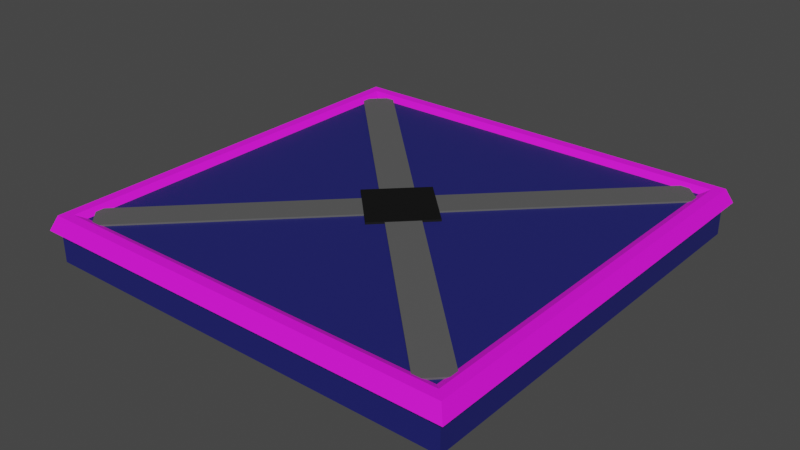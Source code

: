 # Source: Platform_model_0.2.blend  (saved by Blender 2.83.19; exported with 4.5.12 LTS)
import bpy
from mathutils import Matrix  # noqa: F401  (used for matrix-valued properties, if any)

bpy.ops.wm.read_factory_settings(use_empty=True)
scene = bpy.context.scene
scene.name = 'Scene'

# ---- collections
col_collection = bpy.data.collections.new('Collection'); scene.collection.children.link(col_collection)

# ---- images (referenced by path relative to the original .blend; pixels are not part of the script)
import os
ASSET_DIR = os.environ.get("B2B_ASSET_DIR", "")  # directory of the original .blend (textures are referenced by path, not embedded)
HERE = os.path.dirname(os.path.abspath(__file__))  # packed textures are extracted next to this script under _unpacked/

def load_image(name, relpath, width, height, colorspace="sRGB"):
    """Load a texture the original file referenced (path relative to the .blend, or extracted next to this script)."""
    p = next((c for c in (os.path.join(HERE, relpath), os.path.join(ASSET_DIR, relpath)) if relpath and os.path.exists(c)), "")
    if p:
        img = bpy.data.images.load(p, check_existing=True)
        img.name = name
    else:  # same state as the original file: an image datablock whose file is absent (Cycles renders it pink)
        img = bpy.data.images.new(name, width, height)
        img.source = "FILE"
        img.filepath = "//" + (relpath or name)
    img.colorspace_settings.name = colorspace
    return img
img_danger_zone = load_image('DANGER ZONE', 'DANGER ZONE.png', 1024, 1024, 'sRGB')

# ---- materials (node trees are filled in below, after node groups)
mat_base = bpy.data.materials.new('Base')
mat_base.use_transparent_shadow = False
mat_metal = bpy.data.materials.new('Metal')
mat_metal.use_transparent_shadow = False
mat_center = bpy.data.materials.new('Center')
mat_center.use_transparent_shadow = False
mat_border = bpy.data.materials.new('Border')
mat_border.use_transparent_shadow = False

# ---- material node trees
mat_base.use_nodes = True; mat_base.node_tree.nodes.clear()
_N = mat_base.node_tree.nodes; _L = mat_base.node_tree.links
n0 = _N.new('ShaderNodeBsdfPrincipled'); n0.name = 'Principled BSDF'; n0.location = (10, 300)
n0.distribution = 'GGX'
n0.subsurface_method = 'BURLEY'
n0.inputs[0].default_value = (0.01359, 0.01567, 0.1491, 1.0)
n0.inputs[2].default_value = 0.4817
n0.inputs[3].default_value = 1.45
n0.inputs[27].default_value = (0.0, 0.0, 0.0, 1.0)
n0.inputs[28].default_value = 1.0
n1 = _N.new('ShaderNodeOutputMaterial'); n1.name = 'Material Output'; n1.location = (300, 300)
_L.new(n0.outputs[0], n1.inputs[0])
n1.is_active_output = True
mat_metal.use_nodes = True; mat_metal.node_tree.nodes.clear()
_N = mat_metal.node_tree.nodes; _L = mat_metal.node_tree.links
n0 = _N.new('ShaderNodeBsdfPrincipled'); n0.name = 'Principled BSDF'; n0.location = (10, 300)
n0.distribution = 'GGX'
n0.subsurface_method = 'BURLEY'
n0.inputs[0].default_value = (0.1022, 0.1022, 0.1022, 1.0)
n0.inputs[3].default_value = 1.45
n0.inputs[27].default_value = (0.0, 0.0, 0.0, 1.0)
n0.inputs[28].default_value = 1.0
n1 = _N.new('ShaderNodeOutputMaterial'); n1.name = 'Material Output'; n1.location = (300, 300)
_L.new(n0.outputs[0], n1.inputs[0])
n1.is_active_output = True
mat_center.use_nodes = True; mat_center.node_tree.nodes.clear()
_N = mat_center.node_tree.nodes; _L = mat_center.node_tree.links
n0 = _N.new('ShaderNodeBsdfPrincipled'); n0.name = 'Principled BSDF'; n0.location = (10, 300)
n0.distribution = 'GGX'
n0.subsurface_method = 'BURLEY'
n0.inputs[0].default_value = (0.0, 0.0, 0.0, 1.0)
n0.inputs[2].default_value = 0.6284
n0.inputs[3].default_value = 1.45
n0.inputs[27].default_value = (0.0, 0.0, 0.0, 1.0)
n0.inputs[28].default_value = 1.0
n1 = _N.new('ShaderNodeOutputMaterial'); n1.name = 'Material Output'; n1.location = (300, 300)
_L.new(n0.outputs[0], n1.inputs[0])
n1.is_active_output = True
mat_border.use_nodes = True; mat_border.node_tree.nodes.clear()
_N = mat_border.node_tree.nodes; _L = mat_border.node_tree.links
n0 = _N.new('ShaderNodeBsdfPrincipled'); n0.name = 'Principled BSDF'; n0.location = (10, 300)
n0.distribution = 'GGX'
n0.subsurface_method = 'BURLEY'
n0.inputs[2].default_value = 0.7202
n0.inputs[3].default_value = 1.45
n0.inputs[27].default_value = (0.0, 0.0, 0.0, 1.0)
n0.inputs[28].default_value = 1.0
n1 = _N.new('ShaderNodeOutputMaterial'); n1.name = 'Material Output'; n1.location = (300, 300)
n2 = _N.new('ShaderNodeTexImage'); n2.name = 'Image Texture'; n2.location = (-477, 206)
n2.image = img_danger_zone
_L.new(n0.outputs[0], n1.inputs[0])
_L.new(n2.outputs[0], n0.inputs[0])
n1.is_active_output = True

# ---- world
world_world = bpy.data.worlds.new('World'); scene.world = world_world
world_world.use_nodes = True; world_world.node_tree.nodes.clear()
_N = world_world.node_tree.nodes; _L = world_world.node_tree.links
n0 = _N.new('ShaderNodeOutputWorld'); n0.name = 'World Output'; n0.location = (300, 300)
n1 = _N.new('ShaderNodeBackground'); n1.name = 'Background'; n1.location = (10, 300)
n1.inputs[0].default_value = (0.05088, 0.05088, 0.05088, 1.0)
_L.new(n1.outputs[0], n0.inputs[0])
n0.is_active_output = True
world_world.color = (0.05088, 0.05088, 0.05088)
world_world.use_sun_shadow = False
world_world.sun_shadow_jitter_overblur = 0.0

# ---- meshes
me_cube = bpy.data.meshes.new('Cube')
me_cube.from_pydata([(1.0, 1.0, 1.0), (1.0, 1.0, -1.0), (1.0, -1.0, 1.0), (1.0, -1.0, -1.0), (-1.0, 1.0, 1.0), (-1.0, 1.0, -1.0), (-1.0, -1.0, 1.0), (-1.0, -1.0, -1.0)], [], [(0, 4, 6, 2), (3, 2, 6, 7), (7, 6, 4, 5), (5, 1, 3, 7), (1, 0, 2, 3), (5, 4, 0, 1)])
_uv = me_cube.uv_layers.new(name='UVMap')
_uv.uv.foreach_set('vector', [0.625, 0.5, 0.875, 0.5, 0.875, 0.75, 0.625, 0.75, 0.375, 0.75, 0.625, 0.75, 0.625, 1.0, 0.375, 1.0, 0.375, 0.0, 0.625, 0.0, 0.625, 0.25, 0.375, 0.25, 0.125, 0.5, 0.375, 0.5, 0.375, 0.75, 0.125, 0.75, 0.375, 0.5, 0.625, 0.5, 0.625, 0.75, 0.375, 0.75, 0.375, 0.25, 0.625, 0.25, 0.625, 0.5, 0.375, 0.5])
me_cube.materials.append(mat_base)
me_cube.use_remesh_preserve_volume = False
me_cube.use_remesh_preserve_attributes = False
me_cube.use_mirror_vertex_groups = False
me_cube.update()
me_cube_001 = bpy.data.meshes.new('Cube.001')
me_cube_001.from_pydata([(1.0, 1.0, 1.0), (1.0, 1.0, -1.0), (1.0, -1.0, 1.0), (1.0, -1.0, -1.0), (-1.0, 1.0, 1.0), (-1.0, 1.0, -1.0), (-1.0, -1.0, 1.0), (-1.0, -1.0, -1.0)], [], [(0, 4, 6, 2), (3, 2, 6, 7), (7, 6, 4, 5), (5, 1, 3, 7), (1, 0, 2, 3), (5, 4, 0, 1)])
_uv = me_cube_001.uv_layers.new(name='UVMap')
_uv.uv.foreach_set('vector', [0.625, 0.5, 0.875, 0.5, 0.875, 0.75, 0.625, 0.75, 0.375, 0.75, 0.625, 0.75, 0.625, 1.0, 0.375, 1.0, 0.375, 0.0, 0.625, 0.0, 0.625, 0.25, 0.375, 0.25, 0.125, 0.5, 0.375, 0.5, 0.375, 0.75, 0.125, 0.75, 0.375, 0.5, 0.625, 0.5, 0.625, 0.75, 0.375, 0.75, 0.375, 0.25, 0.625, 0.25, 0.625, 0.5, 0.375, 0.5])
me_cube_001.materials.append(mat_metal)
me_cube_001.use_remesh_preserve_volume = False
me_cube_001.use_remesh_preserve_attributes = False
me_cube_001.use_mirror_vertex_groups = False
me_cube_001.update()
me_cube_003 = bpy.data.meshes.new('Cube.003')
me_cube_003.from_pydata([(1.0, 1.0, 1.0), (1.0, 1.0, -1.0), (1.0, -1.0, 1.0), (1.0, -1.0, -1.0), (-1.0, 1.0, 1.0), (-1.0, 1.0, -1.0), (-1.0, -1.0, 1.0), (-1.0, -1.0, -1.0)], [], [(0, 4, 6, 2), (3, 2, 6, 7), (7, 6, 4, 5), (5, 1, 3, 7), (1, 0, 2, 3), (5, 4, 0, 1)])
_uv = me_cube_003.uv_layers.new(name='UVMap')
_uv.uv.foreach_set('vector', [0.625, 0.5, 0.875, 0.5, 0.875, 0.75, 0.625, 0.75, 0.375, 0.75, 0.625, 0.75, 0.625, 1.0, 0.375, 1.0, 0.375, 0.0, 0.625, 0.0, 0.625, 0.25, 0.375, 0.25, 0.125, 0.5, 0.375, 0.5, 0.375, 0.75, 0.125, 0.75, 0.375, 0.5, 0.625, 0.5, 0.625, 0.75, 0.375, 0.75, 0.375, 0.25, 0.625, 0.25, 0.625, 0.5, 0.375, 0.5])
me_cube_003.materials.append(mat_metal)
me_cube_003.use_remesh_preserve_volume = False
me_cube_003.use_remesh_preserve_attributes = False
me_cube_003.use_mirror_vertex_groups = False
me_cube_003.update()
me_cube_004 = bpy.data.meshes.new('Cube.004')
me_cube_004.from_pydata([(1.0, 1.0, 1.0), (1.0, 1.0, -1.0), (1.0, -1.0, 1.0), (1.0, -1.0, -1.0), (-1.0, 1.0, 1.0), (-1.0, 1.0, -1.0), (-1.0, -1.0, 1.0), (-1.0, -1.0, -1.0)], [], [(0, 4, 6, 2), (3, 2, 6, 7), (7, 6, 4, 5), (5, 1, 3, 7), (1, 0, 2, 3), (5, 4, 0, 1)])
_uv = me_cube_004.uv_layers.new(name='UVMap')
_uv.uv.foreach_set('vector', [0.625, 0.5, 0.875, 0.5, 0.875, 0.75, 0.625, 0.75, 0.375, 0.75, 0.625, 0.75, 0.625, 1.0, 0.375, 1.0, 0.375, 0.0, 0.625, 0.0, 0.625, 0.25, 0.375, 0.25, 0.125, 0.5, 0.375, 0.5, 0.375, 0.75, 0.125, 0.75, 0.375, 0.5, 0.625, 0.5, 0.625, 0.75, 0.375, 0.75, 0.375, 0.25, 0.625, 0.25, 0.625, 0.5, 0.375, 0.5])
me_cube_004.materials.append(mat_center)
me_cube_004.use_remesh_preserve_volume = False
me_cube_004.use_remesh_preserve_attributes = False
me_cube_004.use_mirror_vertex_groups = False
me_cube_004.update()
me_cube_006 = bpy.data.meshes.new('Cube.006')
me_cube_006.from_pydata([(1.0, 1.0, 1.0), (1.029, 1.029, -1.0), (1.0, -1.0, 1.0), (1.029, -1.029, -1.0), (-1.0, 1.0, 1.0), (-1.029, 1.029, -1.0), (-1.0, -1.0, 1.0), (-1.029, -1.029, -1.0), (0.954, 0.954, 1.0), (-0.954, 0.954, 1.0), (-0.954, -0.954, 1.0), (0.954, -0.954, 1.0), (0.9156, 0.9156, 0.4037), (-0.9156, 0.9156, 0.4037), (-0.9156, -0.9156, 0.4037), (0.9156, -0.9156, 0.4037)], [], [(12, 13, 14, 15), (3, 2, 6, 7), (7, 6, 4, 5), (5, 1, 3, 7), (1, 0, 2, 3), (5, 4, 0, 1), (0, 4, 9, 8), (4, 6, 10, 9), (6, 2, 11, 10), (2, 0, 8, 11), (8, 9, 13, 12), (9, 10, 14, 13), (10, 11, 15, 14), (11, 8, 12, 15)])
_uv = me_cube_006.uv_layers.new(name='UVMap')
_uv.uv.foreach_set('vector', [0.6528, 0.6528, 0.3472, 0.6528, 0.3472, 0.3472, 0.6528, 0.3472, 0.6795, 0.3205, 0.6668, 0.3332, 0.3332, 0.3332, 0.3205, 0.3205, 0.3205, 0.3205, 0.3332, 0.3332, 0.3332, 0.6668, 0.3205, 0.6795, 0.07079, 0.1919, 0.1731, 0.1919, 0.1731, 0.8198, 0.07079, 0.8198, 0.6795, 0.6795, 0.6668, 0.6668, 0.6668, 0.3332, 0.6795, 0.3205, 0.3205, 0.6795, 0.3332, 0.6668, 0.6668, 0.6668, 0.6795, 0.6795, 0.6668, 0.6668, 0.3332, 0.6668, 0.3408, 0.6592, 0.6592, 0.6592, 0.3332, 0.6668, 0.3332, 0.3332, 0.3408, 0.3408, 0.3408, 0.6592, 0.3332, 0.3332, 0.6668, 0.3332, 0.6592, 0.3408, 0.3408, 0.3408, 0.6668, 0.3332, 0.6668, 0.6668, 0.6592, 0.6592, 0.6592, 0.3408, 0.6592, 0.6592, 0.3408, 0.6592, 0.3472, 0.6528, 0.6528, 0.6528, 0.3408, 0.6592, 0.3408, 0.3408, 0.3472, 0.3472, 0.3472, 0.6528, 0.3408, 0.3408, 0.6592, 0.3408, 0.6528, 0.3472, 0.3472, 0.3472, 0.6592, 0.3408, 0.6592, 0.6592, 0.6528, 0.6528, 0.6528, 0.3472])
me_cube_006.materials.append(mat_border)
me_cube_006.use_remesh_preserve_volume = False
me_cube_006.use_remesh_preserve_attributes = False
me_cube_006.use_mirror_vertex_groups = False
me_cube_006.update()

# ---- objects
ob_cube = bpy.data.objects.new('Cube', me_cube)
ob_cube_001 = bpy.data.objects.new('Cube.001', me_cube_001)
ob_cube_002 = bpy.data.objects.new('Cube.002', me_cube_003)
ob_cube_003 = bpy.data.objects.new('Cube.003', me_cube_004)
ob_cube_004 = bpy.data.objects.new('Cube.004', me_cube_006)

# ---- transforms, parenting, visibility, modifiers, constraints
ob_cube.location = (0.0, 0.0, 0.0)
ob_cube.scale = (1.0, 1.0, 0.1)
ob_cube.lock_rotations_4d = False
ob_cube.empty_display_type = 'ARROWS'
ob_cube.lineart.crease_threshold = 0.0
ob_cube_001.location = (0.0, 0.0, 0.1)
ob_cube_001.rotation_euler = (0.0, -0.0, 0.7854)
ob_cube_001.scale = (0.07756, 1.276, 0.007742)
ob_cube_001.lock_rotations_4d = False
ob_cube_001.empty_display_type = 'ARROWS'
ob_cube_001.lineart.crease_threshold = 0.0
ob_cube_002.location = (0.0, 0.0, 0.1)
ob_cube_002.rotation_euler = (0.0, -0.0, -0.7854)
ob_cube_002.scale = (0.07756, 1.276, 0.007742)
ob_cube_002.lock_rotations_4d = False
ob_cube_002.empty_display_type = 'ARROWS'
ob_cube_002.lineart.crease_threshold = 0.0
ob_cube_003.location = (0.0, 0.0, 0.1)
ob_cube_003.rotation_euler = (0.0, -0.0, -0.7854)
ob_cube_003.scale = (0.1589, 0.1589, 0.01)
ob_cube_003.lock_rotations_4d = False
ob_cube_003.empty_display_type = 'ARROWS'
ob_cube_003.lineart.crease_threshold = 0.0
ob_cube_004.location = (0.0, 0.0, 0.0857)
ob_cube_004.scale = (1.005, 1.005, 0.03414)
ob_cube_004.lock_rotations_4d = False
ob_cube_004.empty_display_type = 'ARROWS'
ob_cube_004.lineart.crease_threshold = 0.0

# ---- collection membership
col_collection.objects.link(ob_cube)
col_collection.objects.link(ob_cube_001)
col_collection.objects.link(ob_cube_002)
col_collection.objects.link(ob_cube_003)
col_collection.objects.link(ob_cube_004)

# ---- scene / render settings (as saved in the file)
scene.frame_start = 1; scene.frame_end = 250; scene.frame_set(1)
scene.render.engine = 'BLENDER_EEVEE_NEXT'
scene.cycles.use_denoising = False
scene.cycles.samples = 128
scene.cycles.sampling_pattern = 'TABULATED_SOBOL'
scene.cycles.use_adaptive_sampling = False
scene.cycles.use_light_tree = False
scene.view_settings.view_transform = 'Filmic'
bpy.context.view_layer.update()

# ---- added for rendering (the .blend has no active camera and no usable light): camera, sun
cam_auto = bpy.data.cameras.new('AutoCamera')
cam_auto.lens = 50.0
cam_auto.sensor_width = 36.0
cam_auto.clip_end = 1000.0
ob_auto_camera = bpy.data.objects.new('AutoCamera', cam_auto)
scene.collection.objects.link(ob_auto_camera)
ob_auto_camera.location = (2.71276, -3.25531, 2.18013)
ob_auto_camera.rotation_euler = (1.09748, -7.21219e-08, 0.694738)
scene.camera = ob_auto_camera
light_auto_sun = bpy.data.lights.new('AutoSun', 'SUN')
light_auto_sun.energy = 3.0
light_auto_sun.angle = 0.0523599
ob_auto_sun = bpy.data.objects.new('AutoSun', light_auto_sun)
scene.collection.objects.link(ob_auto_sun)
ob_auto_sun.rotation_euler = (0.872665, 0.174533, 0.523599)
bpy.context.view_layer.update()
